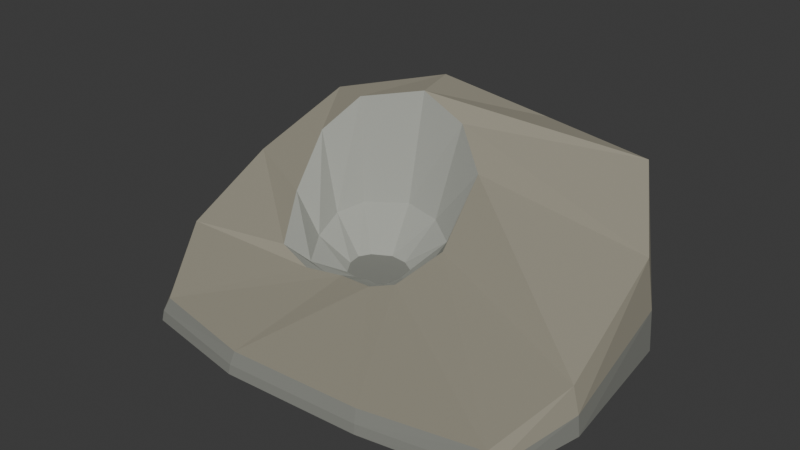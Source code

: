 # Source: source.blend  (saved by Blender 4.3.34; exported with 4.5.12 LTS)
import bpy
from mathutils import Matrix  # noqa: F401  (used for matrix-valued properties, if any)

bpy.ops.wm.read_factory_settings(use_empty=True)
scene = bpy.context.scene
scene.name = 'Scene'

# ---- collections
col_collection = bpy.data.collections.new('Collection'); scene.collection.children.link(col_collection)

# ---- materials (node trees are filled in below, after node groups)
mat_outerdryrockearth = bpy.data.materials.new('OuterDryRockEarth')
mat_outerdryrockearth.diffuse_color = (0.31, 0.29, 0.225, 1.0)
mat_exposedpitrock = bpy.data.materials.new('ExposedPitRock')
mat_exposedpitrock.diffuse_color = (0.37, 0.38, 0.34, 1.0)
mat_lowerrockfloor = bpy.data.materials.new('LowerRockFloor')
mat_lowerrockfloor.diffuse_color = (0.22, 0.225, 0.2, 1.0)

# ---- material node trees
mat_outerdryrockearth.use_nodes = True; mat_outerdryrockearth.node_tree.nodes.clear()
_N = mat_outerdryrockearth.node_tree.nodes; _L = mat_outerdryrockearth.node_tree.links
n0 = _N.new('ShaderNodeBsdfPrincipled'); n0.name = 'Principled BSDF'; n0.location = (10, 300)
n0.inputs[0].default_value = (0.31, 0.29, 0.225, 1.0)
n0.inputs[2].default_value = 0.97
n1 = _N.new('ShaderNodeOutputMaterial'); n1.name = 'Material Output'; n1.location = (300, 300)
_L.new(n0.outputs[0], n1.inputs[0])
n1.is_active_output = True
mat_exposedpitrock.use_nodes = True; mat_exposedpitrock.node_tree.nodes.clear()
_N = mat_exposedpitrock.node_tree.nodes; _L = mat_exposedpitrock.node_tree.links
n0 = _N.new('ShaderNodeBsdfPrincipled'); n0.name = 'Principled BSDF'; n0.location = (10, 300)
n0.inputs[0].default_value = (0.37, 0.38, 0.34, 1.0)
n0.inputs[2].default_value = 0.96
n1 = _N.new('ShaderNodeOutputMaterial'); n1.name = 'Material Output'; n1.location = (300, 300)
_L.new(n0.outputs[0], n1.inputs[0])
n1.is_active_output = True
mat_lowerrockfloor.use_nodes = True; mat_lowerrockfloor.node_tree.nodes.clear()
_N = mat_lowerrockfloor.node_tree.nodes; _L = mat_lowerrockfloor.node_tree.links
n0 = _N.new('ShaderNodeBsdfPrincipled'); n0.name = 'Principled BSDF'; n0.location = (10, 300)
n0.inputs[0].default_value = (0.22, 0.225, 0.2, 1.0)
n0.inputs[2].default_value = 0.98
n1 = _N.new('ShaderNodeOutputMaterial'); n1.name = 'Material Output'; n1.location = (300, 300)
_L.new(n0.outputs[0], n1.inputs[0])
n1.is_active_output = True

# ---- world
world_world = bpy.data.worlds.new('World'); scene.world = world_world
world_world.use_nodes = True; world_world.node_tree.nodes.clear()
_N = world_world.node_tree.nodes; _L = world_world.node_tree.links
n0 = _N.new('ShaderNodeOutputWorld'); n0.name = 'World Output'; n0.location = (300, 300)
n1 = _N.new('ShaderNodeBackground'); n1.name = 'Background'; n1.location = (10, 300)
n1.inputs[0].default_value = (0.05088, 0.05088, 0.05088, 1.0)
_L.new(n1.outputs[0], n0.inputs[0])
n0.is_active_output = True
world_world.color = (0.05088, 0.05088, 0.05088)
world_world.sun_shadow_jitter_overblur = 0.0

# ---- meshes
me_wholeirregularblinddepressionterrain = bpy.data.meshes.new('WholeIrregularBlindDepressionTerrain')
me_wholeirregularblinddepressionterrain.from_pydata([(3.35, -2.425, 0.0), (3.65, -1.025, 0.0), (3.4, 1.175, 0.0), (2.55, 2.575, 0.0), (0.65, 2.825, 0.0), (-1.25, 2.675, 0.0), (-3.15, 2.175, 0.0), (-3.65, 0.775, 0.0), (-3.35, -1.025, 0.0), (-2.25, -2.525, 0.0), (-0.55, -2.825, 0.0), (1.55, -2.725, 0.0), (3.315, -2.401, 0.1575), (3.612, -1.015, 0.2925), (3.365, 1.163, 0.63), (2.523, 2.549, 0.945), (0.642, 2.796, 0.99), (-1.239, 2.648, 1.125), (-3.12, 2.153, 0.9), (-3.615, 0.767, 0.54), (-3.318, -1.015, 0.2925), (-2.229, -2.5, 0.1575), (-0.546, -2.797, 0.135), (1.533, -2.698, 0.135), (3.21, -2.329, 0.35), (3.498, -0.985, 0.65), (3.258, 1.127, 1.4), (2.442, 2.471, 2.1), (0.618, 2.711, 2.2), (-1.206, 2.567, 2.5), (-3.03, 2.087, 2.0), (-3.51, 0.743, 1.2), (-3.222, -0.985, 0.65), (-2.166, -2.425, 0.35), (-0.534, -2.713, 0.3), (1.482, -2.617, 0.3), (0.35, -0.525, 0.65), (0.55, 0.275, 0.9), (0.4, 1.275, 1.7), (-0.2, 1.675, 2.2), (-1.0, 1.775, 2.5), (-1.85, 1.275, 2.35), (-2.15, 0.725, 1.9), (-2.05, 0.025, 1.15), (-1.6, -0.725, 0.7), (-1.05, -0.825, 0.55), (-0.5, -0.675, 0.55), (0.05, -0.725, 0.6), (0.092, -0.335, 0.396), (0.236, 0.225, 0.456), (0.128, 0.925, 0.648), (-0.304, 1.205, 0.768), (-0.88, 1.275, 0.84), (-1.492, 0.925, 0.804), (-1.708, 0.54, 0.696), (-1.636, 0.05, 0.516), (-1.312, -0.475, 0.408), (-0.916, -0.545, 0.372), (-0.52, -0.44, 0.372), (-0.124, -0.475, 0.384), (-0.276, -0.031, 0.2), (-0.208, 0.225, 0.2), (-0.259, 0.545, 0.2), (-0.463, 0.673, 0.2), (-0.735, 0.705, 0.2), (-1.024, 0.545, 0.2), (-1.126, 0.369, 0.2), (-1.092, 0.145, 0.2), (-0.939, -0.095, 0.2), (-0.752, -0.127, 0.2), (-0.565, -0.079, 0.2), (-0.378, -0.095, 0.2)], [], [(11, 10, 9, 8, 7, 6, 5, 4, 3, 2, 1, 0), (60, 61, 62, 63, 64, 65, 66, 67, 68, 69, 70, 71), (0, 1, 13, 12), (1, 2, 14, 13), (2, 3, 15, 14), (3, 4, 16, 15), (4, 5, 17, 16), (5, 6, 18, 17), (6, 7, 19, 18), (7, 8, 20, 19), (8, 9, 21, 20), (9, 10, 22, 21), (10, 11, 23, 22), (11, 0, 12, 23), (12, 13, 25, 24), (13, 14, 26, 25), (14, 15, 27, 26), (15, 16, 28, 27), (16, 17, 29, 28), (17, 18, 30, 29), (18, 19, 31, 30), (19, 20, 32, 31), (20, 21, 33, 32), (21, 22, 34, 33), (22, 23, 35, 34), (23, 12, 24, 35), (24, 25, 37, 36), (25, 26, 38, 37), (26, 27, 39, 38), (27, 28, 40, 39), (28, 29, 41, 40), (29, 30, 42, 41), (30, 31, 43, 42), (31, 32, 44, 43), (32, 33, 45, 44), (33, 34, 46, 45), (34, 35, 47, 46), (35, 24, 36, 47), (36, 37, 49, 48), (37, 38, 50, 49), (38, 39, 51, 50), (39, 40, 52, 51), (40, 41, 53, 52), (41, 42, 54, 53), (42, 43, 55, 54), (43, 44, 56, 55), (44, 45, 57, 56), (45, 46, 58, 57), (46, 47, 59, 58), (47, 36, 48, 59), (48, 49, 61, 60), (49, 50, 62, 61), (50, 51, 63, 62), (51, 52, 64, 63), (52, 53, 65, 64), (53, 54, 66, 65), (54, 55, 67, 66), (55, 56, 68, 67), (56, 57, 69, 68), (57, 58, 70, 69), (58, 59, 71, 70), (59, 48, 60, 71)])
me_wholeirregularblinddepressionterrain.polygons.foreach_set('material_index', [2, 2, 2, 2, 0, 0, 0, 0, 0, 2, 2, 2, 2, 2, 0, 0, 0, 0, 0, 0, 0, 0, 0, 2, 2, 2, 0, 0, 0, 0, 0, 0, 0, 0, 0, 0, 0, 0, 1, 1, 1, 1, 1, 1, 1, 1, 1, 1, 1, 1, 1, 1, 1, 1, 1, 1, 1, 1, 1, 1, 1, 1])
me_wholeirregularblinddepressionterrain.materials.append(mat_outerdryrockearth)
me_wholeirregularblinddepressionterrain.materials.append(mat_exposedpitrock)
me_wholeirregularblinddepressionterrain.materials.append(mat_lowerrockfloor)
me_wholeirregularblinddepressionterrain.update()

# ---- objects
ob_onewholeblinddepressionterrain = bpy.data.objects.new('OneWholeBlindDepressionTerrain', None)
ob_wholeirregularblinddepressionterrain = bpy.data.objects.new('WholeIrregularBlindDepressionTerrain', me_wholeirregularblinddepressionterrain)

# ---- transforms, parenting, visibility, modifiers, constraints
ob_onewholeblinddepressionterrain.location = (0.0, 0.0, 0.0)
ob_wholeirregularblinddepressionterrain.parent = ob_onewholeblinddepressionterrain
ob_wholeirregularblinddepressionterrain.location = (0.0, 0.0, 0.0)

# ---- collection membership
scene.collection.objects.link(ob_onewholeblinddepressionterrain)
scene.collection.objects.link(ob_wholeirregularblinddepressionterrain)

# ---- scene / render settings (as saved in the file)
scene.frame_start = 1; scene.frame_end = 250; scene.frame_set(1)
scene.render.engine = 'CYCLES'
scene.render.use_compositing = False
scene.cycles.use_denoising = False
scene.cycles.samples = 128
scene.cycles.use_adaptive_sampling = False
scene.cycles.seed = 17
bpy.context.view_layer.update()

# ---- added for rendering (the .blend has no active camera and no usable light): camera, sun
cam_auto = bpy.data.cameras.new('AutoCamera')
cam_auto.lens = 50.0
cam_auto.sensor_width = 36.0
cam_auto.clip_end = 1000.0
ob_auto_camera = bpy.data.objects.new('AutoCamera', cam_auto)
scene.collection.objects.link(ob_auto_camera)
ob_auto_camera.location = (8.84848, -10.6182, 8.32878)
ob_auto_camera.rotation_euler = (1.09748, -7.21219e-08, 0.694738)
scene.camera = ob_auto_camera
light_auto_sun = bpy.data.lights.new('AutoSun', 'SUN')
light_auto_sun.energy = 3.0
light_auto_sun.angle = 0.0523599
ob_auto_sun = bpy.data.objects.new('AutoSun', light_auto_sun)
scene.collection.objects.link(ob_auto_sun)
ob_auto_sun.rotation_euler = (0.872665, 0.174533, 0.523599)
bpy.context.view_layer.update()
